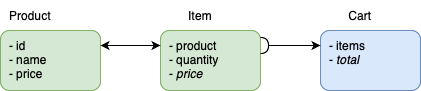

The diagram above was exported from draw.io. Its source (the exported page's mxGraphModel, read from the mxfile embedded in the PNG):
<mxGraphModel dx="1026" dy="588" grid="1" gridSize="10" guides="1" tooltips="1" connect="1" arrows="1" fold="1" page="1" pageScale="1" pageWidth="827" pageHeight="1169" math="0" shadow="0">
  <root>
    <mxCell id="0" />
    <mxCell id="1" parent="0" />
    <mxCell id="eW2_KkciDUc3k880AOeX-1" value="- id&lt;div&gt;- name&lt;/div&gt;&lt;div style=&quot;&quot;&gt;- price&lt;/div&gt;" style="rounded=1;whiteSpace=wrap;html=1;align=left;spacingLeft=7;verticalAlign=top;spacingTop=2;fillColor=#d5e8d4;strokeColor=#82b366;" parent="1" vertex="1">
      <mxGeometry x="140" y="290" width="100" height="60" as="geometry" />
    </mxCell>
    <mxCell id="eW2_KkciDUc3k880AOeX-4" value="- product&lt;div&gt;- quantity&lt;/div&gt;&lt;div&gt;- &lt;i&gt;price&lt;/i&gt;&lt;/div&gt;" style="rounded=1;whiteSpace=wrap;html=1;align=left;spacingLeft=7;verticalAlign=top;spacingTop=2;fillColor=#d5e8d4;strokeColor=#82b366;" parent="1" vertex="1">
      <mxGeometry x="300" y="290" width="100" height="60" as="geometry" />
    </mxCell>
    <mxCell id="eW2_KkciDUc3k880AOeX-5" value="- items&lt;div&gt;- &lt;i&gt;total&lt;/i&gt;&lt;/div&gt;" style="rounded=1;whiteSpace=wrap;html=1;align=left;spacingLeft=7;verticalAlign=top;spacingTop=2;fillColor=#dae8fc;strokeColor=#6c8ebf;" parent="1" vertex="1">
      <mxGeometry x="460" y="290" width="100" height="60" as="geometry" />
    </mxCell>
    <mxCell id="eW2_KkciDUc3k880AOeX-6" value="" style="endArrow=classic;startArrow=classic;html=1;rounded=0;exitX=1;exitY=0.25;exitDx=0;exitDy=0;entryX=0;entryY=0.25;entryDx=0;entryDy=0;" parent="1" source="eW2_KkciDUc3k880AOeX-1" target="eW2_KkciDUc3k880AOeX-4" edge="1">
      <mxGeometry width="50" height="50" relative="1" as="geometry">
        <mxPoint x="390" y="330" as="sourcePoint" />
        <mxPoint x="440" y="280" as="targetPoint" />
      </mxGeometry>
    </mxCell>
    <mxCell id="eW2_KkciDUc3k880AOeX-7" value="" style="endArrow=classic;startArrow=halfCircle;html=1;rounded=0;exitX=1;exitY=0.25;exitDx=0;exitDy=0;entryX=0;entryY=0.25;entryDx=0;entryDy=0;startFill=0;" parent="1" source="eW2_KkciDUc3k880AOeX-4" target="eW2_KkciDUc3k880AOeX-5" edge="1">
      <mxGeometry width="50" height="50" relative="1" as="geometry">
        <mxPoint x="400" y="310" as="sourcePoint" />
        <mxPoint x="460" y="310" as="targetPoint" />
      </mxGeometry>
    </mxCell>
    <mxCell id="eW2_KkciDUc3k880AOeX-9" value="Product" style="text;html=1;align=center;verticalAlign=middle;whiteSpace=wrap;rounded=0;" parent="1" vertex="1">
      <mxGeometry x="140" y="260" width="60" height="30" as="geometry" />
    </mxCell>
    <mxCell id="eW2_KkciDUc3k880AOeX-10" value="Item" style="text;html=1;align=center;verticalAlign=middle;whiteSpace=wrap;rounded=0;" parent="1" vertex="1">
      <mxGeometry x="310" y="260" width="60" height="30" as="geometry" />
    </mxCell>
    <mxCell id="eW2_KkciDUc3k880AOeX-11" value="Cart" style="text;html=1;align=center;verticalAlign=middle;whiteSpace=wrap;rounded=0;" parent="1" vertex="1">
      <mxGeometry x="470" y="260" width="60" height="30" as="geometry" />
    </mxCell>
  </root>
</mxGraphModel>